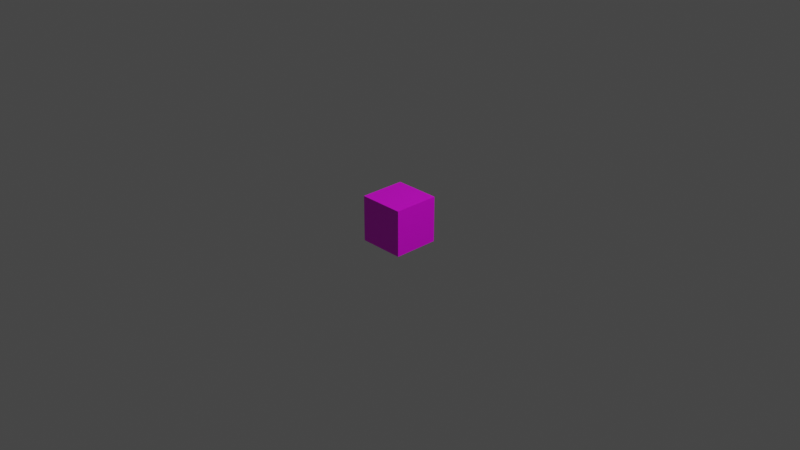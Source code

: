 # Source: SnakeGib.blend  (saved by Blender 2.91.10; exported with 4.5.12 LTS)
import bpy
from mathutils import Matrix  # noqa: F401  (used for matrix-valued properties, if any)

bpy.ops.wm.read_factory_settings(use_empty=True)
scene = bpy.context.scene
scene.name = 'Scene'

# ---- collections
col_collection = bpy.data.collections.new('Collection'); scene.collection.children.link(col_collection)

# ---- images (referenced by path relative to the original .blend; pixels are not part of the script)
import os
ASSET_DIR = os.environ.get("B2B_ASSET_DIR", "")  # directory of the original .blend (textures are referenced by path, not embedded)
HERE = os.path.dirname(os.path.abspath(__file__))  # packed textures are extracted next to this script under _unpacked/

def load_image(name, relpath, width, height, colorspace="sRGB"):
    """Load a texture the original file referenced (path relative to the .blend, or extracted next to this script)."""
    p = next((c for c in (os.path.join(HERE, relpath), os.path.join(ASSET_DIR, relpath)) if relpath and os.path.exists(c)), "")
    if p:
        img = bpy.data.images.load(p, check_existing=True)
        img.name = name
    else:  # same state as the original file: an image datablock whose file is absent (Cycles renders it pink)
        img = bpy.data.images.new(name, width, height)
        img.source = "FILE"
        img.filepath = "//" + (relpath or name)
    img.colorspace_settings.name = colorspace
    return img
img_snakegib_png = load_image('SnakeGib.png', 'SnakeGib.png', 1024, 1024, 'sRGB')

# ---- materials (node trees are filled in below, after node groups)
mat_snakegib = bpy.data.materials.new('SnakeGib')
mat_snakegib.alpha_threshold = 0.0
mat_snakegib.use_transparent_shadow = False
mat_snakegib.line_color = (0.0, 0.0, 0.0, 1.0)

# ---- material node trees
mat_snakegib.use_nodes = True; mat_snakegib.node_tree.nodes.clear()
_N = mat_snakegib.node_tree.nodes; _L = mat_snakegib.node_tree.links
n0 = _N.new('ShaderNodeOutputMaterial'); n0.name = 'Material Output'; n0.location = (300, 300)
n1 = _N.new('ShaderNodeBsdfPrincipled'); n1.name = 'Principled BSDF'; n1.location = (10, 300)
n1.distribution = 'GGX'
n1.subsurface_method = 'BURLEY'
n1.inputs[2].default_value = 0.4
n1.inputs[3].default_value = 1.45
n1.inputs[27].default_value = (0.0, 0.0, 0.0, 1.0)
n1.inputs[28].default_value = 1.0
n2 = _N.new('ShaderNodeTexImage'); n2.name = 'Image Texture'; n2.location = (-280, 280)
n2.image = img_snakegib_png
_L.new(n1.outputs[0], n0.inputs[0])
_L.new(n2.outputs[0], n1.inputs[0])
n0.is_active_output = True

# ---- world
world_world = bpy.data.worlds.new('World'); scene.world = world_world
world_world.use_nodes = True; world_world.node_tree.nodes.clear()
_N = world_world.node_tree.nodes; _L = world_world.node_tree.links
n0 = _N.new('ShaderNodeOutputWorld'); n0.name = 'World Output'; n0.location = (300, 300)
n1 = _N.new('ShaderNodeBackground'); n1.name = 'Background'; n1.location = (10, 300)
n1.inputs[0].default_value = (0.05088, 0.05088, 0.05088, 1.0)
_L.new(n1.outputs[0], n0.inputs[0])
n0.is_active_output = True
world_world.color = (0.05088, 0.05088, 0.05088)
world_world.use_sun_shadow = False
world_world.sun_shadow_jitter_overblur = 0.0

# ---- cameras
cam_camera = bpy.data.cameras.new('Camera')
cam_camera.clip_end = 100.0
cam_camera.ortho_scale = 7.314

# ---- lights
light_light = bpy.data.lights.new('Light', 'POINT')
light_light.transmission_factor = 0.0
light_light.energy = 1000.0
light_light.shadow_soft_size = 0.1
light_light.shadow_maximum_resolution = 0.006
light_light.use_absolute_resolution = True

# ---- meshes
me_snakegib = bpy.data.meshes.new('SnakeGib')
me_snakegib.from_pydata([(0.25, 0.25, 0.25), (0.25, 0.25, -0.25), (0.25, -0.25, 0.25), (0.25, -0.25, -0.25), (-0.25, 0.25, 0.25), (-0.25, 0.25, -0.25), (-0.25, -0.25, 0.25), (-0.25, -0.25, -0.25)], [], [(4, 2, 0), (2, 7, 3), (6, 5, 7), (1, 7, 5), (0, 3, 1), (4, 1, 5), (4, 6, 2), (2, 6, 7), (6, 4, 5), (1, 3, 7), (0, 2, 3), (4, 0, 1)])
_uv = me_snakegib.uv_layers.new(name='UVMap')
_uv.uv.foreach_set('vector', [0.25, 0.75, 8.659e-05, 0.5, 0.25, 0.5, 0.25, 0.25, 0.5, 8.659e-05, 0.5, 0.25, 0.25, 0.9999, 0.5, 0.75, 0.5, 0.9999, 0.5, 0.5, 0.75, 0.75, 0.5, 0.75, 0.25, 0.5, 0.5, 0.25, 0.5, 0.5, 0.25, 0.75, 0.5, 0.5, 0.5, 0.75, 0.25, 0.75, 8.659e-05, 0.75, 8.659e-05, 0.5, 0.25, 0.25, 0.25, 8.665e-05, 0.5, 8.659e-05, 0.25, 0.9999, 0.25, 0.75, 0.5, 0.75, 0.5, 0.5, 0.75, 0.5, 0.75, 0.75, 0.25, 0.5, 0.25, 0.25, 0.5, 0.25, 0.25, 0.75, 0.25, 0.5, 0.5, 0.5])
me_snakegib.materials.append(mat_snakegib)
me_snakegib.use_remesh_preserve_volume = False
me_snakegib.use_remesh_preserve_attributes = False
me_snakegib.use_mirror_vertex_groups = False
me_snakegib.update()

# ---- objects
ob_snakegib = bpy.data.objects.new('SnakeGib', me_snakegib)
ob_light = bpy.data.objects.new('Light', light_light)
ob_camera = bpy.data.objects.new('Camera', cam_camera)

# ---- transforms, parenting, visibility, modifiers, constraints
ob_snakegib.location = (0.0, 0.0, 0.0)
ob_snakegib.lock_rotations_4d = False
ob_snakegib.empty_display_type = 'ARROWS'
ob_snakegib.lineart.crease_threshold = 0.0
ob_light.location = (4.076, 1.005, 5.904)
ob_light.rotation_euler = (0.6503, 0.05522, 1.866)
ob_light.lock_rotations_4d = False
ob_light.empty_display_type = 'ARROWS'
ob_light.color = (0.0, 0.0, 0.0, 0.0)
ob_light.lineart.crease_threshold = 0.0
ob_camera.location = (7.359, -6.926, 4.958)
ob_camera.rotation_euler = (1.109, 0.0, 0.8149)
ob_camera.lock_rotations_4d = False
ob_camera.empty_display_type = 'ARROWS'
ob_camera.color = (0.0, 0.0, 0.0, 0.0)
ob_camera.display_type = 'WIRE'
ob_camera.lineart.crease_threshold = 0.0

# ---- collection membership
col_collection.objects.link(ob_snakegib)
col_collection.objects.link(ob_light)
col_collection.objects.link(ob_camera)

# ---- scene / render settings (as saved in the file)
scene.camera = ob_camera
scene.frame_start = 1; scene.frame_end = 250; scene.frame_set(0)
scene.render.engine = 'BLENDER_EEVEE_NEXT'
scene.cycles.use_denoising = False
scene.cycles.samples = 128
scene.cycles.sampling_pattern = 'TABULATED_SOBOL'
scene.cycles.use_adaptive_sampling = False
scene.cycles.use_light_tree = False
scene.view_settings.view_transform = 'Filmic'
bpy.context.view_layer.update()
